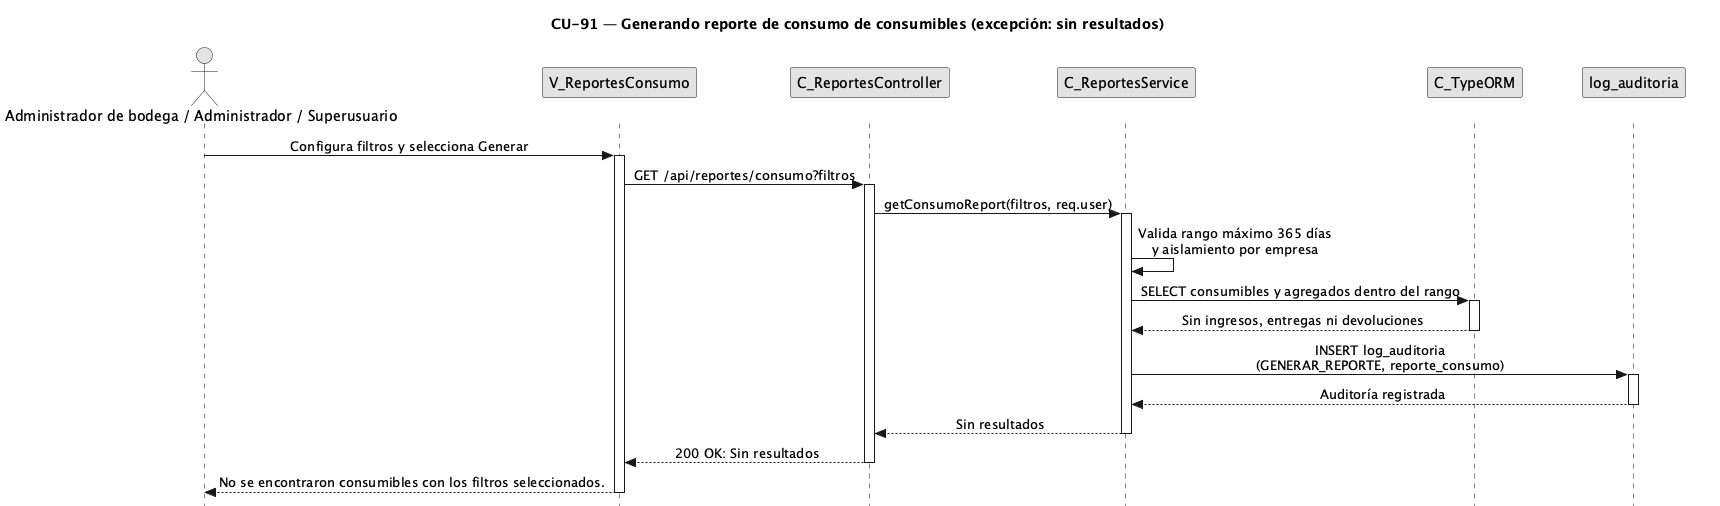

The diagram above was rendered by PlantUML. Its source (embedded in the PNG):
@startuml CU91-exc-sin-consumibles
title CU-91 — Generando reporte de consumo de consumibles (excepción: sin resultados)

skinparam style strictuml
skinparam monochrome true
skinparam shadowing false
<style>
sequenceDiagram {
  participant { Margin 25 }
  actor { Margin 20 }
}
</style>
skinparam sequence {
	MessageAlign center
	LifeLineBorderColor black
}
hide footbox

actor "Administrador de bodega / Administrador / Superusuario" as user
participant "V_ReportesConsumo" as view
participant "C_ReportesController" as ctrl
participant "C_ReportesService" as svc
participant "C_TypeORM" as orm
participant "log_auditoria" as aent

user -> view : Configura filtros y selecciona Generar
activate view
view -> ctrl : GET /api/reportes/consumo?filtros
activate ctrl
ctrl -> svc : getConsumoReport(filtros, req.user)
activate svc
svc -> svc : Valida rango máximo 365 días\ny aislamiento por empresa
svc -> orm : SELECT consumibles y agregados dentro del rango
activate orm
orm --> svc : Sin ingresos, entregas ni devoluciones
deactivate orm
svc -> aent : INSERT log_auditoria\n(GENERAR_REPORTE, reporte_consumo)
activate aent
aent --> svc : Auditoría registrada
deactivate aent
svc --> ctrl : Sin resultados
deactivate svc
ctrl --> view : 200 OK: Sin resultados
deactivate ctrl
view --> user : No se encontraron consumibles con los filtros seleccionados.
deactivate view

@enduml